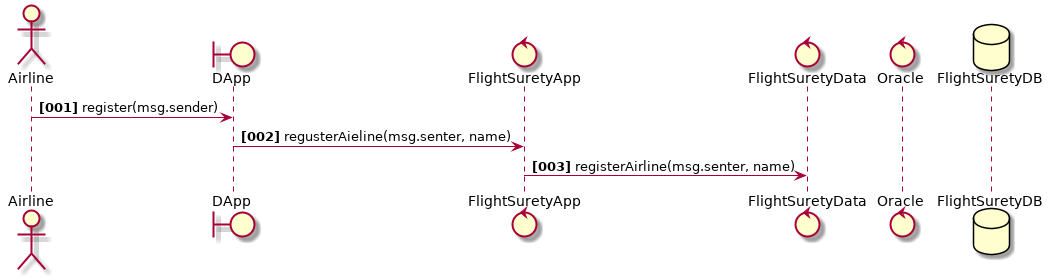

The diagram above was rendered by PlantUML. Its source (embedded in the PNG):
@startuml
actor Airline
boundary DApp
control FlightSuretyApp
control FlightSuretyData
control Oracle
database FlightSuretyDB

autonumber "<b>[000]"
Airline -> DApp : register(msg.sender)
DApp -> FlightSuretyApp :regusterAieline(msg.senter, name)
FlightSuretyApp -> FlightSuretyData : registerAirline(msg.senter, name)

@enduml